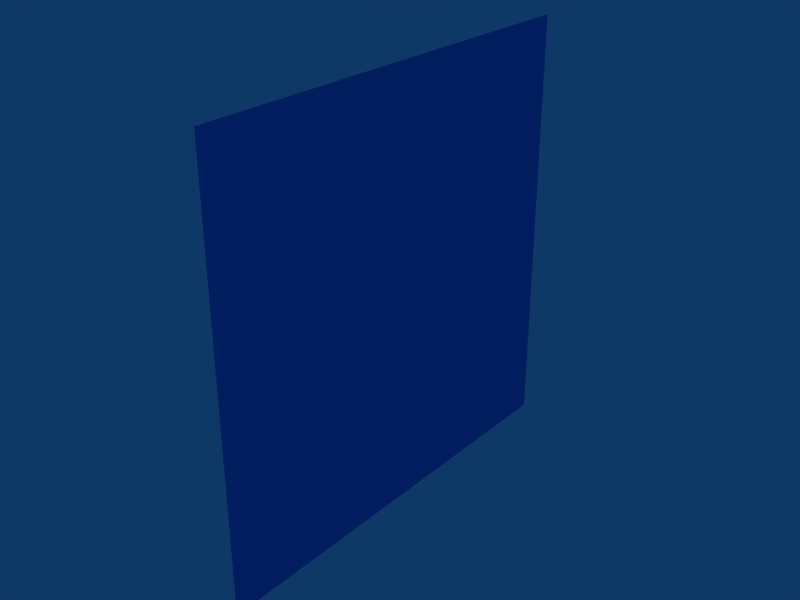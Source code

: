 # Source: sceneProps-2.0.blend  (saved by Blender 2.55.0; exported with 4.5.12 LTS)
import bpy
from mathutils import Matrix  # noqa: F401  (used for matrix-valued properties, if any)

bpy.ops.wm.read_factory_settings(use_empty=True)
scene = bpy.context.scene
scene.name = 'Scene'

# ---- collections
col_collection_1 = bpy.data.collections.new('Collection 1'); scene.collection.children.link(col_collection_1)

# ---- materials (node trees are filled in below, after node groups)
mat_screenmat = bpy.data.materials.new('ScreenMat')
mat_screenmat.alpha_threshold = 0.0
mat_screenmat.preview_render_type = 'CUBE'
mat_screenmat.diffuse_color = (0.1309, 0.5192, 0.9264, 1.0)
mat_screenmat.roughness = 0.5
mat_screenmat.line_color = (0.0, 0.0, 0.0, 1.0)

# ---- material node trees

# ---- world
world_world = bpy.data.worlds.new('World'); scene.world = world_world
world_world.color = (0.05656, 0.2208, 0.4)
world_world.use_sun_shadow = False
world_world.sun_shadow_jitter_overblur = 0.0
world_world.cycles.sampling_method = 'MANUAL'
world_world.cycles.sample_map_resolution = 256

# ---- cameras
cam_camera = bpy.data.cameras.new('Camera')
cam_camera.clip_end = 100.0
cam_camera.lens = 30.0
cam_camera.ortho_scale = 7.314
cam_camera.show_safe_areas = True
cam_camera.dof.focus_distance = 0.0
cam_camera.dof.aperture_fstop = 128.0

# ---- meshes
me_plane = bpy.data.meshes.new('Plane')
me_plane.from_pydata([(1.0, 1.0, 0.0), (1.0, -1.0, 0.0), (-1.0, -1.0, 0.0), (-1.0, 1.0, 0.0)], [], [(0, 3, 2, 1)])
me_plane.materials.append(mat_screenmat)
me_plane.use_remesh_preserve_volume = False
me_plane.use_remesh_preserve_attributes = False
me_plane.use_mirror_vertex_groups = False
me_plane.update()

# ---- objects
ob_screen = bpy.data.objects.new('Screen', me_plane)
ob_camerafp = bpy.data.objects.new('CameraFP', cam_camera)
ob_scene_script_holder = bpy.data.objects.new('Scene_Script_Holder', None)

# ---- transforms, parenting, visibility, modifiers, constraints
ob_screen.location = (0.0, 0.0, 5.0)
ob_screen.rotation_euler = (1.571, 7.55e-08, 1.571)
ob_screen.empty_display_type = 'ARROWS'
ob_screen.lineart.crease_threshold = 0.0
ob_camerafp.location = (17.25, -18.99, 11.27)
ob_camerafp.rotation_euler = (0.9491, -9.501e-06, -5.517)
ob_camerafp.lock_rotations_4d = False
ob_camerafp.empty_display_type = 'ARROWS'
ob_camerafp.color = (0.0, 0.0, 0.0, 0.0)
ob_camerafp.display_type = 'WIRE'
ob_camerafp.show_axis = True
ob_camerafp.lineart.crease_threshold = 0.0
ob_scene_script_holder.location = (0.0, 0.0, 10.0)
ob_scene_script_holder.lock_rotations_4d = False
ob_scene_script_holder.empty_display_type = 'ARROWS'
ob_scene_script_holder.empty_image_offset = (0.0, 0.0)
ob_scene_script_holder.lineart.crease_threshold = 0.0

# ---- collection membership
col_collection_1.objects.link(ob_screen)
col_collection_1.objects.link(ob_camerafp)
col_collection_1.objects.link(ob_scene_script_holder)

# ---- scene / render settings (as saved in the file)
scene.frame_start = 1; scene.frame_end = 250; scene.frame_set(1)
scene.render.engine = 'BLENDER_EEVEE_NEXT'
scene.render.image_settings.file_format = 'JPEG'
scene.render.image_settings.color_mode = 'RGB'
scene.render.image_settings.compression = 90
scene.render.resolution_x = 800
scene.render.resolution_y = 600
scene.render.pixel_aspect_x = 100.0
scene.render.pixel_aspect_y = 100.0
scene.render.fps = 25
scene.render.dither_intensity = 0.0
scene.render.use_compositing = False
scene.render.use_sequencer = False
scene.render.bake_margin = 2
scene.render.bake_bias = 0.0
scene.render.use_stamp_time = False
scene.render.use_stamp_date = False
scene.render.use_stamp_frame = False
scene.render.use_stamp_camera = False
scene.render.use_stamp_scene = False
scene.render.use_stamp_filename = False
scene.render.use_stamp_render_time = False
scene.render.stamp_font_size = 0
scene.cycles.use_denoising = False
scene.cycles.samples = 10
scene.cycles.sampling_pattern = 'TABULATED_SOBOL'
scene.cycles.light_sampling_threshold = 0.0
scene.cycles.use_adaptive_sampling = False
scene.cycles.use_light_tree = False
scene.cycles.blur_glossy = 0.0
scene.cycles.volume_bounces = 1
scene.cycles.pixel_filter_type = 'GAUSSIAN'
scene.cycles.sample_clamp_indirect = 0.0
scene.view_settings.view_transform = 'Raw'
bpy.context.view_layer.update()

# ---- added for rendering (the .blend has no active camera): camera
cam_auto = bpy.data.cameras.new('AutoCamera')
cam_auto.lens = 50.0
cam_auto.sensor_width = 36.0
cam_auto.clip_end = 1000.0
ob_auto_camera = bpy.data.objects.new('AutoCamera', cam_auto)
scene.collection.objects.link(ob_auto_camera)
ob_auto_camera.location = (2.61693, -3.14032, 7.09354)
ob_auto_camera.rotation_euler = (1.09748, -7.21219e-08, 0.694738)
scene.camera = ob_auto_camera
bpy.context.view_layer.update()
